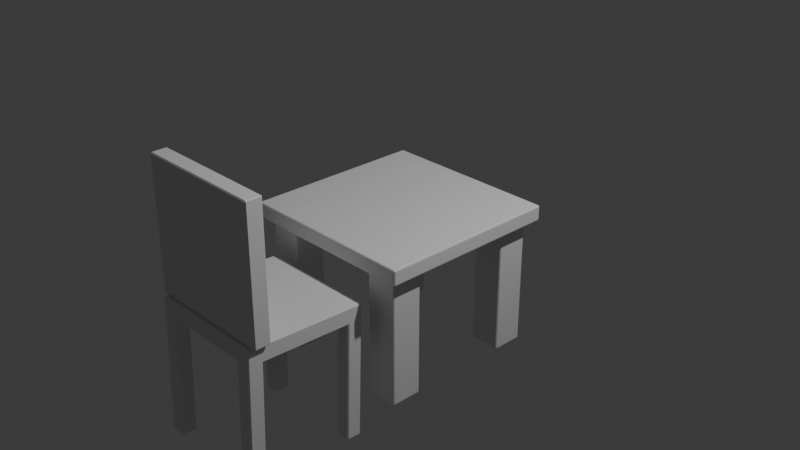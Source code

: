 # Source: tableandchair.blend  (saved by Blender 4.5.91; exported with 4.5.12 LTS)
import bpy
from mathutils import Matrix  # noqa: F401  (used for matrix-valued properties, if any)

bpy.ops.wm.read_factory_settings(use_empty=True)
scene = bpy.context.scene
scene.name = 'Scene'

# ---- collections
col_collection = bpy.data.collections.new('Collection'); scene.collection.children.link(col_collection)

# ---- world
world_world = bpy.data.worlds.new('World'); scene.world = world_world
world_world.use_nodes = True; world_world.node_tree.nodes.clear()
_N = world_world.node_tree.nodes; _L = world_world.node_tree.links
n0 = _N.new('ShaderNodeOutputWorld'); n0.name = 'World Output'; n0.location = (200, 100)
n1 = _N.new('ShaderNodeBackground'); n1.name = 'Background'; n1.location = (-200, 100)
n1.inputs[0].default_value = (0.05088, 0.05088, 0.05088, 1.0)
_L.new(n1.outputs[0], n0.inputs[0])
n0.is_active_output = True
world_world.color = (0.05088, 0.05088, 0.05088)
world_world.sun_shadow_jitter_overblur = 0.0

# ---- cameras
cam_camera = bpy.data.cameras.new('Camera')
cam_camera.clip_end = 100.0
cam_camera.ortho_scale = 7.314

# ---- lights
light_light = bpy.data.lights.new('Light', 'POINT')
light_light.energy = 1000.0
light_light.shadow_soft_size = 0.1

# ---- meshes
me_plane = bpy.data.meshes.new('Plane')
me_plane.from_pydata([(0.0, 0.0, 0.1711), (0.0, 1.0, 0.1711), (1.0, 1.0, 0.0), (1.0, 1.0, 0.1711), (1.0, 0.0, 0.1711), (1.0, 0.0, 0.0), (0.0, 1.0, 0.0), (0.0, 0.0, 0.0), (0.541, 0.5614, -1.404), (0.541, 0.5614, 0.1729), (0.541, 0.9072, -1.404), (0.541, 0.9072, 0.1729), (0.8868, 0.5614, -1.404), (0.8868, 0.5614, 0.1729), (0.8868, 0.9072, -1.404), (0.8868, 0.9072, 0.1729)], [], [(7, 6, 2, 5), (5, 2, 3, 4), (6, 7, 0, 1), (0, 4, 3, 1), (7, 5, 4, 0), (2, 6, 1, 3), (8, 9, 11, 10), (10, 11, 15, 14), (14, 15, 13, 12), (12, 13, 9, 8), (10, 14, 12, 8), (15, 11, 9, 13)])
_uv = me_plane.uv_layers.new(name='UVMap')
_uv.uv.foreach_set('vector', [0.5, 0.5, 0.5, 1.0, 1.0, 1.0, 1.0, 0.5, 1.0, 0.5, 1.0, 1.0, 1.0, 1.0, 1.0, 0.5, 0.5, 1.0, 0.5, 0.5, 0.5, 0.5, 0.5, 1.0, 0.5, 0.5, 1.0, 0.5, 1.0, 1.0, 0.5, 1.0, 0.5, 0.5, 1.0, 0.5, 1.0, 0.5, 0.5, 0.5, 1.0, 1.0, 0.5, 1.0, 0.5, 1.0, 1.0, 1.0, 0.375, 0.0, 0.625, 0.0, 0.625, 0.25, 0.375, 0.25, 0.375, 0.25, 0.625, 0.25, 0.625, 0.5, 0.375, 0.5, 0.375, 0.5, 0.625, 0.5, 0.625, 0.75, 0.375, 0.75, 0.375, 0.75, 0.625, 0.75, 0.625, 1.0, 0.375, 1.0, 0.125, 0.5, 0.375, 0.5, 0.375, 0.75, 0.125, 0.75, 0.625, 0.5, 0.875, 0.5, 0.875, 0.75, 0.625, 0.75])
me_plane.update()
me_plane_001 = bpy.data.meshes.new('Plane.001')
me_plane_001.from_pydata([(-1.09, -1.073, 0.0), (1.09, -1.073, 0.0), (-1.09, 1.073, 0.0), (1.09, 1.073, 0.0), (-1.09, 1.073, -0.2725), (-1.09, -1.073, -0.2725), (1.09, -1.073, -0.2725), (1.09, 1.073, -0.2725), (-1.158, 1.008, -1.939), (-1.433, 1.008, -1.929), (-1.091, 1.008, 0.06037), (-1.367, 1.008, 0.0695), (-1.158, -0.9924, -1.939), (-1.433, -0.9924, -1.929), (-1.091, -0.9924, 0.06037), (-1.367, -0.9924, 0.0695), (-1.125, 1.008, -0.9391), (-1.295, 1.008, -1.934), (-1.4, 1.008, -0.93), (-1.229, 1.008, 0.06493), (-1.091, 0.00764, 0.06037), (-1.367, 0.00764, 0.0695), (-1.229, -0.9924, 0.06493), (-1.125, -0.9924, -0.9391), (-1.4, -0.9924, -0.93), (-1.295, -0.9924, -1.934), (-1.158, 0.00764, -1.939), (-1.433, 0.00764, -1.929), (-1.4, 0.00764, -0.93), (-1.125, 0.00764, -0.9391), (-1.295, 0.00764, -1.934), (-1.262, -0.9924, -0.9345), (-1.229, 0.00764, 0.06493), (-1.262, 1.008, -0.9345), (-1.141, 1.008, -1.439), (-1.364, 1.008, -1.932), (-1.383, 1.008, -0.4302), (-1.16, 1.008, 0.06265), (-1.091, 0.5076, 0.06037), (-1.367, -0.4924, 0.0695), (-1.16, -0.9924, 0.06265), (-1.108, -0.9924, -0.4394), (-1.417, -0.9924, -1.43), (-1.227, -0.9924, -1.936), (-1.158, -0.4924, -1.939), (-1.433, 0.5076, -1.929), (-1.108, 1.008, -0.4394), (-1.227, 1.008, -1.936), (-1.417, 1.008, -1.43), (-1.298, 1.008, 0.06722), (-1.091, -0.4924, 0.06037), (-1.367, 0.5076, 0.0695), (-1.298, -0.9924, 0.06722), (-1.141, -0.9924, -1.439), (-1.383, -0.9924, -0.4302), (-1.364, -0.9924, -1.932), (-1.158, 0.5076, -1.939), (-1.433, -0.4924, -1.929), (-1.417, 0.00764, -1.43), (-1.383, 0.00764, -0.4302), (-1.4, -0.4924, -0.93), (-1.4, 0.5076, -0.93), (-1.141, 0.00764, -1.439), (-1.108, 0.00764, -0.4394), (-1.125, 0.5076, -0.9391), (-1.125, -0.4924, -0.9391), (-1.295, 0.5076, -1.934), (-1.295, -0.4924, -1.934), (-1.227, 0.00764, -1.936), (-1.364, 0.00764, -1.932), (-1.279, -0.9924, -1.434), (-1.246, -0.9924, -0.4348), (-1.193, -0.9924, -0.9368), (-1.331, -0.9924, -0.9322), (-1.229, -0.4924, 0.06493), (-1.229, 0.5076, 0.06493), (-1.16, 0.00764, 0.06265), (-1.298, 0.00764, 0.06722), (-1.246, 1.008, -0.4348), (-1.279, 1.008, -1.434), (-1.193, 1.008, -0.9368), (-1.331, 1.008, -0.9322), (-1.348, 1.008, -1.432), (-1.21, 1.008, -1.437), (-1.177, 1.008, -0.4371), (-1.298, 0.5076, 0.06722), (-1.16, 0.5076, 0.06265), (-1.16, -0.4924, 0.06265), (-1.315, -0.9924, -0.4325), (-1.177, -0.9924, -0.4371), (-1.21, -0.9924, -1.437), (-1.364, -0.4924, -1.932), (-1.227, -0.4924, -1.936), (-1.227, 0.5076, -1.936), (-1.108, -0.4924, -0.4394), (-1.108, 0.5076, -0.4394), (-1.141, 0.5076, -1.439), (-1.383, 0.5076, -0.4302), (-1.383, -0.4924, -0.4302), (-1.417, -0.4924, -1.43), (-1.417, 0.5076, -1.43), (-1.141, -0.4924, -1.439), (-1.364, 0.5076, -1.932), (-1.348, -0.9924, -1.432), (-1.298, -0.4924, 0.06722), (-1.315, 1.008, -0.4325), (-1.149, 1.008, -1.689), (-1.399, 1.008, -1.931), (-1.375, 1.008, -0.1804), (-1.126, 1.008, 0.06151), (-1.091, 0.7576, 0.06037), (-1.367, -0.7424, 0.0695), (-1.126, -0.9924, 0.06151), (-1.1, -0.9924, -0.1895), (-1.425, -0.9924, -1.68), (-1.192, -0.9924, -1.937), (-1.158, -0.7424, -1.939), (-1.433, 0.7576, -1.929), (-1.116, 1.008, -0.6892), (-1.261, 1.008, -1.935), (-1.408, 1.008, -1.18), (-1.264, 1.008, 0.06607), (-1.091, -0.2424, 0.06037), (-1.367, 0.2576, 0.0695), (-1.264, -0.9924, 0.06607), (-1.133, -0.9924, -1.189), (-1.392, -0.9924, -0.6801), (-1.33, -0.9924, -1.933), (-1.158, 0.2576, -1.939), (-1.433, -0.2424, -1.929), (-1.425, 0.00764, -1.68), (-1.392, 0.00764, -0.6801), (-1.4, -0.7424, -0.93), (-1.4, 0.2576, -0.93), (-1.149, 0.00764, -1.689), (-1.116, 0.00764, -0.6892), (-1.125, 0.7576, -0.9391), (-1.125, -0.2424, -0.9391), (-1.295, 0.7576, -1.934), (-1.295, -0.2424, -1.934), (-1.192, 0.00764, -1.937), (-1.33, 0.00764, -1.933), (-1.287, -0.9924, -1.684), (-1.254, -0.9924, -0.6847), (-1.159, -0.9924, -0.9379), (-1.297, -0.9924, -0.9334), (-1.229, -0.7424, 0.06493), (-1.229, 0.2576, 0.06493), (-1.126, 0.00764, 0.06151), (-1.264, 0.00764, 0.06607), (-1.237, 1.008, -0.1849), (-1.271, 1.008, -1.184), (-1.159, 1.008, -0.9379), (-1.297, 1.008, -0.9334), (-1.133, 1.008, -1.189), (-1.33, 1.008, -1.933), (-1.392, 1.008, -0.6801), (-1.195, 1.008, 0.06379), (-1.091, 0.2576, 0.06037), (-1.367, -0.2424, 0.0695), (-1.195, -0.9924, 0.06379), (-1.116, -0.9924, -0.6892), (-1.408, -0.9924, -1.18), (-1.261, -0.9924, -1.935), (-1.158, -0.2424, -1.939), (-1.433, 0.2576, -1.929), (-1.1, 1.008, -0.1895), (-1.192, 1.008, -1.937), (-1.425, 1.008, -1.68), (-1.332, 1.008, 0.06836), (-1.091, -0.7424, 0.06037), (-1.367, 0.7576, 0.0695), (-1.332, -0.9924, 0.06836), (-1.149, -0.9924, -1.689), (-1.375, -0.9924, -0.1804), (-1.399, -0.9924, -1.931), (-1.158, 0.7576, -1.939), (-1.433, -0.7424, -1.929), (-1.408, 0.00764, -1.18), (-1.375, 0.00764, -0.1804), (-1.4, -0.2424, -0.93), (-1.4, 0.7576, -0.93), (-1.133, 0.00764, -1.189), (-1.1, 0.00764, -0.1895), (-1.125, 0.2576, -0.9391), (-1.125, -0.7424, -0.9391), (-1.295, 0.2576, -1.934), (-1.295, -0.7424, -1.934), (-1.261, 0.00764, -1.935), (-1.399, 0.00764, -1.931), (-1.271, -0.9924, -1.184), (-1.237, -0.9924, -0.1849), (-1.228, -0.9924, -0.9357), (-1.366, -0.9924, -0.9311), (-1.229, -0.2424, 0.06493), (-1.229, 0.7576, 0.06493), (-1.195, 0.00764, 0.06379), (-1.332, 0.00764, 0.06836), (-1.254, 1.008, -0.6847), (-1.287, 1.008, -1.684), (-1.228, 1.008, -0.9357), (-1.366, 1.008, -0.9311), (-1.339, 1.008, -1.182), (-1.356, 1.008, -1.682), (-1.313, 1.008, -1.433), (-1.382, 1.008, -1.431), (-1.202, 1.008, -1.187), (-1.218, 1.008, -1.686), (-1.176, 1.008, -1.438), (-1.244, 1.008, -1.435), (-1.169, 1.008, -0.1872), (-1.185, 1.008, -0.6869), (-1.142, 1.008, -0.4382), (-1.211, 1.008, -0.4359), (-1.298, 0.2576, 0.06722), (-1.298, 0.7576, 0.06722), (-1.264, 0.5076, 0.06607), (-1.332, 0.5076, 0.06836), (-1.16, 0.2576, 0.06265), (-1.16, 0.7576, 0.06265), (-1.126, 0.5076, 0.06151), (-1.195, 0.5076, 0.06379), (-1.16, -0.7424, 0.06265), (-1.16, -0.2424, 0.06265), (-1.126, -0.4924, 0.06151), (-1.195, -0.4924, 0.06379), (-1.323, -0.9924, -0.6824), (-1.306, -0.9924, -0.1826), (-1.28, -0.9924, -0.4337), (-1.349, -0.9924, -0.4314), (-1.185, -0.9924, -0.6869), (-1.169, -0.9924, -0.1872), (-1.142, -0.9924, -0.4382), (-1.211, -0.9924, -0.4359), (-1.218, -0.9924, -1.686), (-1.202, -0.9924, -1.187), (-1.176, -0.9924, -1.438), (-1.244, -0.9924, -1.435), (-1.364, -0.2424, -1.932), (-1.364, -0.7424, -1.932), (-1.33, -0.4924, -1.933), (-1.399, -0.4924, -1.931), (-1.227, -0.2424, -1.936), (-1.227, -0.7424, -1.936), (-1.192, -0.4924, -1.937), (-1.261, -0.4924, -1.935), (-1.227, 0.7576, -1.936), (-1.227, 0.2576, -1.936), (-1.192, 0.5076, -1.937), (-1.261, 0.5076, -1.935), (-1.116, -0.4924, -0.6892), (-1.1, -0.4924, -0.1895), (-1.108, -0.2424, -0.4394), (-1.108, -0.7424, -0.4394), (-1.116, 0.5076, -0.6892), (-1.1, 0.5076, -0.1895), (-1.108, 0.7576, -0.4394), (-1.108, 0.2576, -0.4394), (-1.149, 0.5076, -1.689), (-1.133, 0.5076, -1.189), (-1.141, 0.7576, -1.439), (-1.141, 0.2576, -1.439), (-1.392, 0.5076, -0.6801), (-1.375, 0.5076, -0.1804), (-1.383, 0.2576, -0.4302), (-1.383, 0.7576, -0.4302), (-1.392, -0.4924, -0.6801), (-1.375, -0.4924, -0.1804), (-1.383, -0.7424, -0.4302), (-1.383, -0.2424, -0.4302), (-1.425, -0.4924, -1.68), (-1.408, -0.4924, -1.18), (-1.417, -0.7424, -1.43), (-1.417, -0.2424, -1.43), (-1.425, 0.5076, -1.68), (-1.408, 0.5076, -1.18), (-1.417, 0.2576, -1.43), (-1.417, 0.7576, -1.43), (-1.149, -0.4924, -1.689), (-1.133, -0.4924, -1.189), (-1.141, -0.2424, -1.439), (-1.141, -0.7424, -1.439), (-1.364, 0.7576, -1.932), (-1.364, 0.2576, -1.932), (-1.33, 0.5076, -1.933), (-1.399, 0.5076, -1.931), (-1.356, -0.9924, -1.682), (-1.339, -0.9924, -1.182), (-1.313, -0.9924, -1.433), (-1.382, -0.9924, -1.431), (-1.298, -0.7424, 0.06722), (-1.298, -0.2424, 0.06722), (-1.264, -0.4924, 0.06607), (-1.332, -0.4924, 0.06836), (-1.306, 1.008, -0.1826), (-1.323, 1.008, -0.6824), (-1.28, 1.008, -0.4337), (-1.349, 1.008, -0.4314), (-1.357, 1.008, -0.6812), (-1.288, 1.008, -0.6835), (-1.272, 1.008, -0.1838), (-1.332, -0.2424, 0.06836), (-1.264, -0.2424, 0.06607), (-1.264, -0.7424, 0.06607), (-1.374, -0.9924, -1.181), (-1.305, -0.9924, -1.183), (-1.322, -0.9924, -1.683), (-1.399, 0.2576, -1.931), (-1.33, 0.2576, -1.933), (-1.33, 0.7576, -1.933), (-1.133, -0.7424, -1.189), (-1.133, -0.2424, -1.189), (-1.149, -0.2424, -1.689), (-1.408, 0.7576, -1.18), (-1.408, 0.2576, -1.18), (-1.425, 0.2576, -1.68), (-1.408, -0.2424, -1.18), (-1.408, -0.7424, -1.18), (-1.425, -0.7424, -1.68), (-1.375, -0.2424, -0.1804), (-1.375, -0.7424, -0.1804), (-1.392, -0.7424, -0.6801), (-1.375, 0.7576, -0.1804), (-1.375, 0.2576, -0.1804), (-1.392, 0.2576, -0.6801), (-1.133, 0.2576, -1.189), (-1.133, 0.7576, -1.189), (-1.149, 0.7576, -1.689), (-1.1, 0.2576, -0.1895), (-1.1, 0.7576, -0.1895), (-1.116, 0.7576, -0.6892), (-1.1, -0.7424, -0.1895), (-1.1, -0.2424, -0.1895), (-1.116, -0.2424, -0.6892), (-1.261, 0.2576, -1.935), (-1.192, 0.2576, -1.937), (-1.192, 0.7576, -1.937), (-1.261, -0.7424, -1.935), (-1.192, -0.7424, -1.937), (-1.192, -0.2424, -1.937), (-1.399, -0.7424, -1.931), (-1.33, -0.7424, -1.933), (-1.33, -0.2424, -1.933), (-1.236, -0.9924, -1.186), (-1.167, -0.9924, -1.188), (-1.184, -0.9924, -1.688), (-1.203, -0.9924, -0.1861), (-1.134, -0.9924, -0.1884), (-1.151, -0.9924, -0.6881), (-1.341, -0.9924, -0.1815), (-1.272, -0.9924, -0.1838), (-1.288, -0.9924, -0.6835), (-1.195, -0.2424, 0.06379), (-1.126, -0.2424, 0.06151), (-1.126, -0.7424, 0.06151), (-1.195, 0.7576, 0.06379), (-1.126, 0.7576, 0.06151), (-1.126, 0.2576, 0.06151), (-1.332, 0.7576, 0.06836), (-1.264, 0.7576, 0.06607), (-1.264, 0.2576, 0.06607), (-1.22, 1.008, -0.6858), (-1.151, 1.008, -0.6881), (-1.134, 1.008, -0.1884), (-1.253, 1.008, -1.685), (-1.184, 1.008, -1.688), (-1.167, 1.008, -1.188), (-1.39, 1.008, -1.681), (-1.322, 1.008, -1.683), (-1.305, 1.008, -1.183), (-1.374, 1.008, -1.181), (-1.236, 1.008, -1.186), (-1.203, 1.008, -0.1861), (-1.332, 0.2576, 0.06836), (-1.195, 0.2576, 0.06379), (-1.195, -0.7424, 0.06379), (-1.357, -0.9924, -0.6812), (-1.22, -0.9924, -0.6858), (-1.253, -0.9924, -1.685), (-1.399, -0.2424, -1.931), (-1.261, -0.2424, -1.935), (-1.261, 0.7576, -1.935), (-1.116, -0.7424, -0.6892), (-1.116, 0.2576, -0.6892), (-1.149, 0.2576, -1.689), (-1.392, 0.7576, -0.6801), (-1.392, -0.2424, -0.6801), (-1.425, -0.2424, -1.68), (-1.425, 0.7576, -1.68), (-1.149, -0.7424, -1.689), (-1.399, 0.7576, -1.931), (-1.39, -0.9924, -1.681), (-1.332, -0.7424, 0.06836), (-1.341, 1.008, -0.1815), (-3.384, 1.008, -0.1138), (-3.376, 1.008, 0.1361), (-3.442, 0.7576, -1.863), (-3.442, 1.008, -1.863), (-3.434, 1.008, -1.613), (-3.376, 0.7576, 0.1361), (-3.384, 0.7576, -0.1138), (-3.434, 0.7576, -1.613), (-3.351, -0.7424, 0.1353), (-3.351, -0.9924, 0.1353), (-3.409, -0.9924, -1.614), (-3.417, -0.9924, -1.864), (-3.359, -0.9924, -0.1146), (-3.417, -0.7424, -1.864), (-3.409, -0.7424, -1.614), (-3.359, -0.7424, -0.1146)], [], [(0, 2, 3, 1), (5, 6, 7, 4), (2, 0, 5, 4), (3, 2, 4, 7), (0, 1, 6, 5), (1, 3, 7, 6), (393, 108, 11, 169), (392, 111, 15, 172), (391, 114, 13, 175), (390, 117, 9, 107), (389, 173, 12, 116), (9, 117, 396, 397), (387, 130, 27, 129), (386, 131, 28, 180), (385, 156, 18, 181), (384, 134, 26, 128), (383, 135, 29, 184), (382, 161, 23, 185), (381, 138, 17, 119), (380, 139, 30, 188), (379, 129, 27, 189), (378, 142, 25, 163), (377, 143, 31, 192), (376, 126, 24, 193), (375, 146, 22, 160), (374, 147, 32, 196), (373, 123, 21, 197), (372, 150, 19, 157), (371, 151, 33, 200), (370, 120, 18, 201), (369, 202, 81, 153), (368, 203, 82, 204), (367, 168, 48, 205), (366, 206, 80, 152), (365, 207, 83, 208), (364, 199, 79, 209), (363, 210, 37, 109), (362, 211, 84, 212), (361, 198, 78, 213), (360, 214, 77, 149), (359, 215, 85, 216), (358, 171, 51, 217), (357, 218, 76, 148), (356, 219, 86, 220), (355, 195, 75, 221), (354, 222, 40, 112), (353, 223, 87, 224), (352, 194, 74, 225), (351, 226, 73, 145), (350, 227, 88, 228), (349, 174, 54, 229), (348, 230, 72, 144), (347, 231, 89, 232), (346, 191, 71, 233), (345, 234, 43, 115), (344, 235, 90, 236), (343, 190, 70, 237), (342, 238, 69, 141), (341, 239, 91, 240), (340, 177, 57, 241), (339, 242, 68, 140), (338, 243, 92, 244), (337, 187, 67, 245), (336, 246, 47, 167), (335, 247, 93, 248), (334, 186, 66, 249), (333, 250, 65, 137), (332, 251, 94, 252), (331, 113, 41, 253), (330, 254, 64, 136), (329, 255, 95, 256), (328, 183, 63, 257), (327, 258, 56, 176), (326, 259, 96, 260), (325, 182, 62, 261), (324, 262, 61, 133), (323, 263, 97, 264), (322, 108, 36, 265), (321, 266, 60, 132), (320, 267, 98, 268), (319, 179, 59, 269), (318, 270, 57, 177), (317, 271, 99, 272), (316, 178, 58, 273), (315, 274, 45, 165), (314, 275, 100, 276), (313, 120, 48, 277), (312, 278, 44, 164), (311, 279, 101, 280), (310, 125, 53, 281), (309, 282, 35, 155), (308, 283, 102, 284), (307, 165, 45, 285), (306, 286, 55, 127), (305, 287, 103, 288), (304, 162, 42, 289), (303, 290, 52, 124), (302, 291, 104, 292), (301, 159, 39, 293), (300, 294, 49, 121), (299, 295, 105, 296), (298, 156, 36, 297), (295, 298, 297, 105), (81, 201, 298, 295), (201, 18, 156, 298), (198, 299, 296, 78), (33, 153, 299, 198), (153, 81, 295, 299), (150, 300, 121, 19), (78, 296, 300, 150), (296, 105, 294, 300), (291, 301, 293, 104), (77, 197, 301, 291), (197, 21, 159, 301), (194, 302, 292, 74), (32, 149, 302, 194), (149, 77, 291, 302), (146, 303, 124, 22), (74, 292, 303, 146), (292, 104, 290, 303), (287, 304, 289, 103), (73, 193, 304, 287), (193, 24, 162, 304), (190, 305, 288, 70), (31, 145, 305, 190), (145, 73, 287, 305), (142, 306, 127, 25), (70, 288, 306, 142), (288, 103, 286, 306), (283, 307, 285, 102), (69, 189, 307, 283), (189, 27, 165, 307), (186, 308, 284, 66), (30, 141, 308, 186), (141, 69, 283, 308), (138, 309, 155, 17), (66, 284, 309, 138), (284, 102, 282, 309), (279, 310, 281, 101), (65, 185, 310, 279), (185, 23, 125, 310), (182, 311, 280, 62), (29, 137, 311, 182), (137, 65, 279, 311), (134, 312, 164, 26), (62, 280, 312, 134), (280, 101, 278, 312), (275, 313, 277, 100), (61, 181, 313, 275), (181, 18, 120, 313), (178, 314, 276, 58), (28, 133, 314, 178), (133, 61, 275, 314), (130, 315, 165, 27), (58, 276, 315, 130), (276, 100, 274, 315), (271, 316, 273, 99), (60, 180, 316, 271), (180, 28, 178, 316), (162, 317, 272, 42), (24, 132, 317, 162), (132, 60, 271, 317), (318, 177, 407, 408), (42, 272, 318, 114), (272, 99, 270, 318), (267, 319, 269, 98), (39, 159, 319, 267), (159, 21, 179, 319), (174, 320, 268, 54), (114, 318, 408, 404), (111, 39, 267, 320), (126, 321, 132, 24), (54, 268, 321, 126), (268, 98, 266, 321), (263, 322, 265, 97), (51, 171, 322, 263), (11, 108, 394, 395), (179, 323, 264, 59), (21, 123, 323, 179), (123, 51, 263, 323), (131, 324, 133, 28), (59, 264, 324, 131), (264, 97, 262, 324), (259, 325, 261, 96), (64, 184, 325, 259), (184, 29, 182, 325), (154, 326, 260, 34), (16, 136, 326, 154), (136, 64, 259, 326), (106, 327, 176, 8), (34, 260, 327, 106), (260, 96, 258, 327), (255, 328, 257, 95), (38, 158, 328, 255), (158, 20, 183, 328), (166, 329, 256, 46), (10, 110, 329, 166), (110, 38, 255, 329), (118, 330, 136, 16), (46, 256, 330, 118), (256, 95, 254, 330), (251, 331, 253, 94), (50, 170, 331, 251), (170, 14, 113, 331), (183, 332, 252, 63), (20, 122, 332, 183), (122, 50, 251, 332), (135, 333, 137, 29), (63, 252, 333, 135), (252, 94, 250, 333), (247, 334, 249, 93), (68, 188, 334, 247), (188, 30, 186, 334), (128, 335, 248, 56), (26, 140, 335, 128), (140, 68, 247, 335), (176, 336, 167, 8), (56, 248, 336, 176), (248, 93, 246, 336), (243, 337, 245, 92), (43, 163, 337, 243), (163, 25, 187, 337), (116, 338, 244, 44), (12, 115, 338, 116), (115, 43, 243, 338), (164, 339, 140, 26), (44, 244, 339, 164), (244, 92, 242, 339), (239, 340, 241, 91), (55, 175, 340, 239), (175, 13, 177, 340), (187, 341, 240, 67), (25, 127, 341, 187), (127, 55, 239, 341), (139, 342, 141, 30), (67, 240, 342, 139), (240, 91, 238, 342), (235, 343, 237, 90), (72, 192, 343, 235), (192, 31, 190, 343), (125, 344, 236, 53), (23, 144, 344, 125), (144, 72, 235, 344), (173, 345, 115, 12), (53, 236, 345, 173), (236, 90, 234, 345), (231, 346, 233, 89), (40, 160, 346, 231), (160, 22, 191, 346), (113, 347, 232, 41), (14, 112, 347, 113), (112, 40, 231, 347), (161, 348, 144, 23), (41, 232, 348, 161), (232, 89, 230, 348), (227, 349, 229, 88), (52, 172, 349, 227), (172, 15, 174, 349), (191, 350, 228, 71), (22, 124, 350, 191), (124, 52, 227, 350), (143, 351, 145, 31), (71, 228, 351, 143), (228, 88, 226, 351), (223, 352, 225, 87), (76, 196, 352, 223), (196, 32, 194, 352), (122, 353, 224, 50), (20, 148, 353, 122), (148, 76, 223, 353), (170, 354, 112, 14), (50, 224, 354, 170), (224, 87, 222, 354), (219, 355, 221, 86), (37, 157, 355, 219), (157, 19, 195, 355), (110, 356, 220, 38), (10, 109, 356, 110), (109, 37, 219, 356), (158, 357, 148, 20), (38, 220, 357, 158), (220, 86, 218, 357), (215, 358, 217, 85), (49, 169, 358, 215), (169, 11, 171, 358), (195, 359, 216, 75), (19, 121, 359, 195), (121, 49, 215, 359), (147, 360, 149, 32), (75, 216, 360, 147), (216, 85, 214, 360), (211, 361, 213, 84), (80, 200, 361, 211), (200, 33, 198, 361), (118, 362, 212, 46), (16, 152, 362, 118), (152, 80, 211, 362), (166, 363, 109, 10), (46, 212, 363, 166), (212, 84, 210, 363), (207, 364, 209, 83), (47, 119, 364, 207), (119, 17, 199, 364), (106, 365, 208, 34), (8, 167, 365, 106), (167, 47, 207, 365), (154, 366, 152, 16), (34, 208, 366, 154), (208, 83, 206, 366), (203, 367, 205, 82), (35, 107, 367, 203), (107, 9, 168, 367), (199, 368, 204, 79), (17, 155, 368, 199), (155, 35, 203, 368), (151, 369, 153, 33), (79, 204, 369, 151), (204, 82, 202, 369), (202, 370, 201, 81), (82, 205, 370, 202), (205, 48, 120, 370), (206, 371, 200, 80), (83, 209, 371, 206), (209, 79, 151, 371), (210, 372, 157, 37), (84, 213, 372, 210), (213, 78, 150, 372), (214, 373, 197, 77), (85, 217, 373, 214), (217, 51, 123, 373), (218, 374, 196, 76), (86, 221, 374, 218), (221, 75, 147, 374), (222, 375, 160, 40), (87, 225, 375, 222), (225, 74, 146, 375), (226, 376, 193, 73), (88, 229, 376, 226), (229, 54, 126, 376), (230, 377, 192, 72), (89, 233, 377, 230), (233, 71, 143, 377), (234, 378, 163, 43), (90, 237, 378, 234), (237, 70, 142, 378), (238, 379, 189, 69), (91, 241, 379, 238), (241, 57, 129, 379), (242, 380, 188, 68), (92, 245, 380, 242), (245, 67, 139, 380), (246, 381, 119, 47), (93, 249, 381, 246), (249, 66, 138, 381), (250, 382, 185, 65), (94, 253, 382, 250), (253, 41, 161, 382), (254, 383, 184, 64), (95, 257, 383, 254), (257, 63, 135, 383), (258, 384, 128, 56), (96, 261, 384, 258), (261, 62, 134, 384), (262, 385, 181, 61), (97, 265, 385, 262), (265, 36, 156, 385), (266, 386, 180, 60), (98, 269, 386, 266), (269, 59, 131, 386), (270, 387, 129, 57), (99, 273, 387, 270), (273, 58, 130, 387), (274, 388, 117, 45), (100, 277, 388, 274), (277, 48, 168, 388), (278, 389, 116, 44), (101, 281, 389, 278), (281, 53, 173, 389), (282, 390, 107, 35), (102, 285, 390, 282), (285, 45, 117, 390), (286, 391, 175, 55), (103, 289, 391, 286), (289, 42, 114, 391), (290, 392, 172, 52), (104, 293, 392, 290), (293, 39, 111, 392), (294, 393, 169, 49), (105, 297, 393, 294), (297, 36, 108, 393), (401, 398, 397, 396), (399, 395, 394, 400), (117, 388, 401, 396), (168, 9, 397, 398), (388, 168, 398, 401), (108, 322, 400, 394), (322, 171, 399, 400), (171, 11, 395, 399), (404, 408, 407, 405), (403, 402, 409, 406), (111, 320, 409, 402), (174, 15, 403, 406), (15, 111, 402, 403), (320, 174, 406, 409), (177, 13, 405, 407), (13, 114, 404, 405)])
_uv = me_plane_001.uv_layers.new(name='UVMap')
_uv.uv.foreach_set('vector', [0.0, 0.0, 0.0, 1.0, 1.0, 1.0, 1.0, 0.0, 0.0, 0.0, 1.0, 0.0, 1.0, 1.0, 0.0, 1.0, 0.0, 1.0, 0.0, 0.0, 0.0, 0.0, 0.0, 1.0, 1.0, 1.0, 0.0, 1.0, 0.0, 1.0, 1.0, 1.0, 0.0, 0.0, 1.0, 0.0, 1.0, 0.0, 0.0, 0.0, 1.0, 0.0, 1.0, 1.0, 1.0, 1.0, 1.0, 0.0, 0.5938, 0.2188, 0.625, 0.2188, 0.625, 0.25, 0.5938, 0.25, 0.5938, 0.4688, 0.625, 0.4688, 0.625, 0.5, 0.5938, 0.5, 0.5938, 0.7188, 0.625, 0.7188, 0.625, 0.75, 0.5938, 0.75, 0.5938, 0.9688, 0.625, 0.9688, 0.625, 1.0, 0.5938, 1.0, 0.3438, 0.7188, 0.375, 0.7188, 0.375, 0.75, 0.3438, 0.75, 0.625, 1.0, 0.625, 0.9688, 0.625, 0.9688, 0.625, 1.0, 0.7188, 0.7188, 0.75, 0.7188, 0.75, 0.75, 0.7188, 0.75, 0.7188, 0.5938, 0.75, 0.5938, 0.75, 0.625, 0.7188, 0.625, 0.8438, 0.5938, 0.875, 0.5938, 0.875, 0.625, 0.8438, 0.625, 0.2188, 0.7188, 0.25, 0.7188, 0.25, 0.75, 0.2188, 0.75, 0.2188, 0.5938, 0.25, 0.5938, 0.25, 0.625, 0.2188, 0.625, 0.3438, 0.5938, 0.375, 0.5938, 0.375, 0.625, 0.3438, 0.625, 0.4688, 0.9688, 0.5, 0.9688, 0.5, 1.0, 0.4688, 1.0, 0.4688, 0.8438, 0.5, 0.8438, 0.5, 0.875, 0.4688, 0.875, 0.5938, 0.8438, 0.625, 0.8438, 0.625, 0.875, 0.5938, 0.875, 0.4688, 0.7188, 0.5, 0.7188, 0.5, 0.75, 0.4688, 0.75, 0.4688, 0.5938, 0.5, 0.5938, 0.5, 0.625, 0.4688, 0.625, 0.5938, 0.5938, 0.625, 0.5938, 0.625, 0.625, 0.5938, 0.625, 0.4688, 0.4688, 0.5, 0.4688, 0.5, 0.5, 0.4688, 0.5, 0.4688, 0.3438, 0.5, 0.3438, 0.5, 0.375, 0.4688, 0.375, 0.5938, 0.3438, 0.625, 0.3438, 0.625, 0.375, 0.5938, 0.375, 0.4688, 0.2188, 0.5, 0.2188, 0.5, 0.25, 0.4688, 0.25, 0.4688, 0.09375, 0.5, 0.09375, 0.5, 0.125, 0.4688, 0.125, 0.5938, 0.09375, 0.625, 0.09375, 0.625, 0.125, 0.5938, 0.125, 0.5312, 0.09375, 0.5625, 0.09375, 0.5625, 0.125, 0.5312, 0.125, 0.5312, 0.03125, 0.5625, 0.03125, 0.5625, 0.0625, 0.5312, 0.0625, 0.5938, 0.03125, 0.625, 0.03125, 0.625, 0.0625, 0.5938, 0.0625, 0.4062, 0.09375, 0.4375, 0.09375, 0.4375, 0.125, 0.4062, 0.125, 0.4062, 0.03125, 0.4375, 0.03125, 0.4375, 0.0625, 0.4062, 0.0625, 0.4688, 0.03125, 0.5, 0.03125, 0.5, 0.0625, 0.4688, 0.0625, 0.4062, 0.2188, 0.4375, 0.2188, 0.4375, 0.25, 0.4062, 0.25, 0.4062, 0.1562, 0.4375, 0.1562, 0.4375, 0.1875, 0.4062, 0.1875, 0.4688, 0.1562, 0.5, 0.1562, 0.5, 0.1875, 0.4688, 0.1875, 0.5312, 0.3438, 0.5625, 0.3438, 0.5625, 0.375, 0.5312, 0.375, 0.5312, 0.2812, 0.5625, 0.2812, 0.5625, 0.3125, 0.5312, 0.3125, 0.5938, 0.2812, 0.625, 0.2812, 0.625, 0.3125, 0.5938, 0.3125, 0.4062, 0.3438, 0.4375, 0.3438, 0.4375, 0.375, 0.4062, 0.375, 0.4062, 0.2812, 0.4375, 0.2812, 0.4375, 0.3125, 0.4062, 0.3125, 0.4688, 0.2812, 0.5, 0.2812, 0.5, 0.3125, 0.4688, 0.3125, 0.4062, 0.4688, 0.4375, 0.4688, 0.4375, 0.5, 0.4062, 0.5, 0.4062, 0.4062, 0.4375, 0.4062, 0.4375, 0.4375, 0.4062, 0.4375, 0.4688, 0.4062, 0.5, 0.4062, 0.5, 0.4375, 0.4688, 0.4375, 0.5312, 0.5938, 0.5625, 0.5938, 0.5625, 0.625, 0.5312, 0.625, 0.5312, 0.5312, 0.5625, 0.5312, 0.5625, 0.5625, 0.5312, 0.5625, 0.5938, 0.5312, 0.625, 0.5312, 0.625, 0.5625, 0.5938, 0.5625, 0.4062, 0.5938, 0.4375, 0.5938, 0.4375, 0.625, 0.4062, 0.625, 0.4062, 0.5312, 0.4375, 0.5312, 0.4375, 0.5625, 0.4062, 0.5625, 0.4688, 0.5312, 0.5, 0.5312, 0.5, 0.5625, 0.4688, 0.5625, 0.4062, 0.7188, 0.4375, 0.7188, 0.4375, 0.75, 0.4062, 0.75, 0.4062, 0.6562, 0.4375, 0.6562, 0.4375, 0.6875, 0.4062, 0.6875, 0.4688, 0.6562, 0.5, 0.6562, 0.5, 0.6875, 0.4688, 0.6875, 0.5312, 0.8438, 0.5625, 0.8438, 0.5625, 0.875, 0.5312, 0.875, 0.5312, 0.7812, 0.5625, 0.7812, 0.5625, 0.8125, 0.5312, 0.8125, 0.5938, 0.7812, 0.625, 0.7812, 0.625, 0.8125, 0.5938, 0.8125, 0.4062, 0.8438, 0.4375, 0.8438, 0.4375, 0.875, 0.4062, 0.875, 0.4062, 0.7812, 0.4375, 0.7812, 0.4375, 0.8125, 0.4062, 0.8125, 0.4688, 0.7812, 0.5, 0.7812, 0.5, 0.8125, 0.4688, 0.8125, 0.4062, 0.9688, 0.4375, 0.9688, 0.4375, 1.0, 0.4062, 1.0, 0.4062, 0.9062, 0.4375, 0.9062, 0.4375, 0.9375, 0.4062, 0.9375, 0.4688, 0.9062, 0.5, 0.9062, 0.5, 0.9375, 0.4688, 0.9375, 0.2812, 0.5938, 0.3125, 0.5938, 0.3125, 0.625, 0.2812, 0.625, 0.2812, 0.5312, 0.3125, 0.5312, 0.3125, 0.5625, 0.2812, 0.5625, 0.3438, 0.5312, 0.375, 0.5312, 0.375, 0.5625, 0.3438, 0.5625, 0.1562, 0.5938, 0.1875, 0.5938, 0.1875, 0.625, 0.1562, 0.625, 0.1562, 0.5312, 0.1875, 0.5312, 0.1875, 0.5625, 0.1562, 0.5625, 0.2188, 0.5312, 0.25, 0.5312, 0.25, 0.5625, 0.2188, 0.5625, 0.1562, 0.7188, 0.1875, 0.7188, 0.1875, 0.75, 0.1562, 0.75, 0.1562, 0.6562, 0.1875, 0.6562, 0.1875, 0.6875, 0.1562, 0.6875, 0.2188, 0.6562, 0.25, 0.6562, 0.25, 0.6875, 0.2188, 0.6875, 0.7812, 0.5938, 0.8125, 0.5938, 0.8125, 0.625, 0.7812, 0.625, 0.7812, 0.5312, 0.8125, 0.5312, 0.8125, 0.5625, 0.7812, 0.5625, 0.8438, 0.5312, 0.875, 0.5312, 0.875, 0.5625, 0.8438, 0.5625, 0.6562, 0.5938, 0.6875, 0.5938, 0.6875, 0.625, 0.6562, 0.625, 0.6562, 0.5312, 0.6875, 0.5312, 0.6875, 0.5625, 0.6562, 0.5625, 0.7188, 0.5312, 0.75, 0.5312, 0.75, 0.5625, 0.7188, 0.5625, 0.6562, 0.7188, 0.6875, 0.7188, 0.6875, 0.75, 0.6562, 0.75, 0.6562, 0.6562, 0.6875, 0.6562, 0.6875, 0.6875, 0.6562, 0.6875, 0.7188, 0.6562, 0.75, 0.6562, 0.75, 0.6875, 0.7188, 0.6875, 0.7812, 0.7188, 0.8125, 0.7188, 0.8125, 0.75, 0.7812, 0.75, 0.7812, 0.6562, 0.8125, 0.6562, 0.8125, 0.6875, 0.7812, 0.6875, 0.8438, 0.6562, 0.875, 0.6562, 0.875, 0.6875, 0.8438, 0.6875, 0.2812, 0.7188, 0.3125, 0.7188, 0.3125, 0.75, 0.2812, 0.75, 0.2812, 0.6562, 0.3125, 0.6562, 0.3125, 0.6875, 0.2812, 0.6875, 0.3438, 0.6562, 0.375, 0.6562, 0.375, 0.6875, 0.3438, 0.6875, 0.5312, 0.9688, 0.5625, 0.9688, 0.5625, 1.0, 0.5312, 1.0, 0.5312, 0.9062, 0.5625, 0.9062, 0.5625, 0.9375, 0.5312, 0.9375, 0.5938, 0.9062, 0.625, 0.9062, 0.625, 0.9375, 0.5938, 0.9375, 0.5312, 0.7188, 0.5625, 0.7188, 0.5625, 0.75, 0.5312, 0.75, 0.5312, 0.6562, 0.5625, 0.6562, 0.5625, 0.6875, 0.5312, 0.6875, 0.5938, 0.6562, 0.625, 0.6562, 0.625, 0.6875, 0.5938, 0.6875, 0.5312, 0.4688, 0.5625, 0.4688, 0.5625, 0.5, 0.5312, 0.5, 0.5312, 0.4062, 0.5625, 0.4062, 0.5625, 0.4375, 0.5312, 0.4375, 0.5938, 0.4062, 0.625, 0.4062, 0.625, 0.4375, 0.5938, 0.4375, 0.5312, 0.2188, 0.5625, 0.2188, 0.5625, 0.25, 0.5312, 0.25, 0.5312, 0.1562, 0.5625, 0.1562, 0.5625, 0.1875, 0.5312, 0.1875, 0.5938, 0.1562, 0.625, 0.1562, 0.625, 0.1875, 0.5938, 0.1875, 0.5625, 0.1562, 0.5938, 0.1562, 0.5938, 0.1875, 0.5625, 0.1875, 0.5625, 0.125, 0.5938, 0.125, 0.5938, 0.1562, 0.5625, 0.1562, 0.5938, 0.125, 0.625, 0.125, 0.625, 0.1562, 0.5938, 0.1562, 0.5, 0.1562, 0.5312, 0.1562, 0.5312, 0.1875, 0.5, 0.1875, 0.5, 0.125, 0.5312, 0.125, 0.5312, 0.1562, 0.5, 0.1562, 0.5312, 0.125, 0.5625, 0.125, 0.5625, 0.1562, 0.5312, 0.1562, 0.5, 0.2188, 0.5312, 0.2188, 0.5312, 0.25, 0.5, 0.25, 0.5, 0.1875, 0.5312, 0.1875, 0.5312, 0.2188, 0.5, 0.2188, 0.5312, 0.1875, 0.5625, 0.1875, 0.5625, 0.2188, 0.5312, 0.2188, 0.5625, 0.4062, 0.5938, 0.4062, 0.5938, 0.4375, 0.5625, 0.4375, 0.5625, 0.375, 0.5938, 0.375, 0.5938, 0.4062, 0.5625, 0.4062, 0.5938, 0.375, 0.625, 0.375, 0.625, 0.4062, 0.5938, 0.4062, 0.5, 0.4062, 0.5312, 0.4062, 0.5312, 0.4375, 0.5, 0.4375, 0.5, 0.375, 0.5312, 0.375, 0.5312, 0.4062, 0.5, 0.4062, 0.5312, 0.375, 0.5625, 0.375, 0.5625, 0.4062, 0.5312, 0.4062, 0.5, 0.4688, 0.5312, 0.4688, 0.5312, 0.5, 0.5, 0.5, 0.5, 0.4375, 0.5312, 0.4375, 0.5312, 0.4688, 0.5, 0.4688, 0.5312, 0.4375, 0.5625, 0.4375, 0.5625, 0.4688, 0.5312, 0.4688, 0.5625, 0.6562, 0.5938, 0.6562, 0.5938, 0.6875, 0.5625, 0.6875, 0.5625, 0.625, 0.5938, 0.625, 0.5938, 0.6562, 0.5625, 0.6562, 0.5938, 0.625, 0.625, 0.625, 0.625, 0.6562, 0.5938, 0.6562, 0.5, 0.6562, 0.5312, 0.6562, 0.5312, 0.6875, 0.5, 0.6875, 0.5, 0.625, 0.5312, 0.625, 0.5312, 0.6562, 0.5, 0.6562, 0.5312, 0.625, 0.5625, 0.625, 0.5625, 0.6562, 0.5312, 0.6562, 0.5, 0.7188, 0.5312, 0.7188, 0.5312, 0.75, 0.5, 0.75, 0.5, 0.6875, 0.5312, 0.6875, 0.5312, 0.7188, 0.5, 0.7188, 0.5312, 0.6875, 0.5625, 0.6875, 0.5625, 0.7188, 0.5312, 0.7188, 0.5625, 0.9062, 0.5938, 0.9062, 0.5938, 0.9375, 0.5625, 0.9375, 0.5625, 0.875, 0.5938, 0.875, 0.5938, 0.9062, 0.5625, 0.9062, 0.5938, 0.875, 0.625, 0.875, 0.625, 0.9062, 0.5938, 0.9062, 0.5, 0.9062, 0.5312, 0.9062, 0.5312, 0.9375, 0.5, 0.9375, 0.5, 0.875, 0.5312, 0.875, 0.5312, 0.9062, 0.5, 0.9062, 0.5312, 0.875, 0.5625, 0.875, 0.5625, 0.9062, 0.5312, 0.9062, 0.5, 0.9688, 0.5312, 0.9688, 0.5312, 1.0, 0.5, 1.0, 0.5, 0.9375, 0.5312, 0.9375, 0.5312, 0.9688, 0.5, 0.9688, 0.5312, 0.9375, 0.5625, 0.9375, 0.5625, 0.9688, 0.5312, 0.9688, 0.3125, 0.6562, 0.3438, 0.6562, 0.3438, 0.6875, 0.3125, 0.6875, 0.3125, 0.625, 0.3438, 0.625, 0.3438, 0.6562, 0.3125, 0.6562, 0.3438, 0.625, 0.375, 0.625, 0.375, 0.6562, 0.3438, 0.6562, 0.25, 0.6562, 0.2812, 0.6562, 0.2812, 0.6875, 0.25, 0.6875, 0.25, 0.625, 0.2812, 0.625, 0.2812, 0.6562, 0.25, 0.6562, 0.2812, 0.625, 0.3125, 0.625, 0.3125, 0.6562, 0.2812, 0.6562, 0.25, 0.7188, 0.2812, 0.7188, 0.2812, 0.75, 0.25, 0.75, 0.25, 0.6875, 0.2812, 0.6875, 0.2812, 0.7188, 0.25, 0.7188, 0.2812, 0.6875, 0.3125, 0.6875, 0.3125, 0.7188, 0.2812, 0.7188, 0.8125, 0.6562, 0.8438, 0.6562, 0.8438, 0.6875, 0.8125, 0.6875, 0.8125, 0.625, 0.8438, 0.625, 0.8438, 0.6562, 0.8125, 0.6562, 0.8438, 0.625, 0.875, 0.625, 0.875, 0.6562, 0.8438, 0.6562, 0.75, 0.6562, 0.7812, 0.6562, 0.7812, 0.6875, 0.75, 0.6875, 0.75, 0.625, 0.7812, 0.625, 0.7812, 0.6562, 0.75, 0.6562, 0.7812, 0.625, 0.8125, 0.625, 0.8125, 0.6562, 0.7812, 0.6562, 0.75, 0.7188, 0.7812, 0.7188, 0.7812, 0.75, 0.75, 0.75, 0.75, 0.6875, 0.7812, 0.6875, 0.7812, 0.7188, 0.75, 0.7188, 0.7812, 0.6875, 0.8125, 0.6875, 0.8125, 0.7188, 0.7812, 0.7188, 0.6875, 0.6562, 0.7188, 0.6562, 0.7188, 0.6875, 0.6875, 0.6875, 0.6875, 0.625, 0.7188, 0.625, 0.7188, 0.6562, 0.6875, 0.6562, 0.7188, 0.625, 0.75, 0.625, 0.75, 0.6562, 0.7188, 0.6562, 0.625, 0.6562, 0.6562, 0.6562, 0.6562, 0.6875, 0.625, 0.6875, 0.625, 0.625, 0.6562, 0.625, 0.6562, 0.6562, 0.625, 0.6562, 0.6562, 0.625, 0.6875, 0.625, 0.6875, 0.6562, 0.6562, 0.6562, 0.6562, 0.7188, 0.6562, 0.75, 0.6562, 0.75, 0.6562, 0.7188, 0.625, 0.6875, 0.6562, 0.6875, 0.6562, 0.7188, 0.625, 0.7188, 0.6562, 0.6875, 0.6875, 0.6875, 0.6875, 0.7188, 0.6562, 0.7188, 0.6875, 0.5312, 0.7188, 0.5312, 0.7188, 0.5625, 0.6875, 0.5625, 0.6875, 0.5, 0.7188, 0.5, 0.7188, 0.5312, 0.6875, 0.5312, 0.7188, 0.5, 0.75, 0.5, 0.75, 0.5312, 0.7188, 0.5312, 0.625, 0.5312, 0.6562, 0.5312, 0.6562, 0.5625, 0.625, 0.5625, 0.625, 0.7188, 0.6562, 0.7188, 0.6562, 0.7188, 0.625, 0.7188, 0.6562, 0.5, 0.6875, 0.5, 0.6875, 0.5312, 0.6562, 0.5312, 0.625, 0.5938, 0.6562, 0.5938, 0.6562, 0.625, 0.625, 0.625, 0.625, 0.5625, 0.6562, 0.5625, 0.6562, 0.5938, 0.625, 0.5938, 0.6562, 0.5625, 0.6875, 0.5625, 0.6875, 0.5938, 0.6562, 0.5938, 0.8125, 0.5312, 0.8438, 0.5312, 0.8438, 0.5625, 0.8125, 0.5625, 0.8125, 0.5, 0.8438, 0.5, 0.8438, 0.5312, 0.8125, 0.5312, 0.625, 0.25, 0.625, 0.2188, 0.625, 0.2188, 0.625, 0.25, 0.75, 0.5312, 0.7812, 0.5312, 0.7812, 0.5625, 0.75, 0.5625, 0.75, 0.5, 0.7812, 0.5, 0.7812, 0.5312, 0.75, 0.5312, 0.7812, 0.5, 0.8125, 0.5, 0.8125, 0.5312, 0.7812, 0.5312, 0.75, 0.5938, 0.7812, 0.5938, 0.7812, 0.625, 0.75, 0.625, 0.75, 0.5625, 0.7812, 0.5625, 0.7812, 0.5938, 0.75, 0.5938, 0.7812, 0.5625, 0.8125, 0.5625, 0.8125, 0.5938, 0.7812, 0.5938, 0.1875, 0.6562, 0.2188, 0.6562, 0.2188, 0.6875, 0.1875, 0.6875, 0.1875, 0.625, 0.2188, 0.625, 0.2188, 0.6562, 0.1875, 0.6562, 0.2188, 0.625, 0.25, 0.625, 0.25, 0.6562, 0.2188, 0.6562, 0.125, 0.6562, 0.1562, 0.6562, 0.1562, 0.6875, 0.125, 0.6875, 0.125, 0.625, 0.1562, 0.625, 0.1562, 0.6562, 0.125, 0.6562, 0.1562, 0.625, 0.1875, 0.625, 0.1875, 0.6562, 0.1562, 0.6562, 0.125, 0.7188, 0.1562, 0.7188, 0.1562, 0.75, 0.125, 0.75, 0.125, 0.6875, 0.1562, 0.6875, 0.1562, 0.7188, 0.125, 0.7188, 0.1562, 0.6875, 0.1875, 0.6875, 0.1875, 0.7188, 0.1562, 0.7188, 0.1875, 0.5312, 0.2188, 0.5312, 0.2188, 0.5625, 0.1875, 0.5625, 0.1875, 0.5, 0.2188, 0.5, 0.2188, 0.5312, 0.1875, 0.5312, 0.2188, 0.5, 0.25, 0.5, 0.25, 0.5312, 0.2188, 0.5312, 0.125, 0.5312, 0.1562, 0.5312, 0.1562, 0.5625, 0.125, 0.5625, 0.125, 0.5, 0.1562, 0.5, 0.1562, 0.5312, 0.125, 0.5312, 0.1562, 0.5, 0.1875, 0.5, 0.1875, 0.5312, 0.1562, 0.5312, 0.125, 0.5938, 0.1562, 0.5938, 0.1562, 0.625, 0.125, 0.625, 0.125, 0.5625, 0.1562, 0.5625, 0.1562, 0.5938, 0.125, 0.5938, 0.1562, 0.5625, 0.1875, 0.5625, 0.1875, 0.5938, 0.1562, 0.5938, 0.3125, 0.5312, 0.3438, 0.5312, 0.3438, 0.5625, 0.3125, 0.5625, 0.3125, 0.5, 0.3438, 0.5, 0.3438, 0.5312, 0.3125, 0.5312, 0.3438, 0.5, 0.375, 0.5, 0.375, 0.5312, 0.3438, 0.5312, 0.25, 0.5312, 0.2812, 0.5312, 0.2812, 0.5625, 0.25, 0.5625, 0.25, 0.5, 0.2812, 0.5, 0.2812, 0.5312, 0.25, 0.5312, 0.2812, 0.5, 0.3125, 0.5, 0.3125, 0.5312, 0.2812, 0.5312, 0.25, 0.5938, 0.2812, 0.5938, 0.2812, 0.625, 0.25, 0.625, 0.25, 0.5625, 0.2812, 0.5625, 0.2812, 0.5938, 0.25, 0.5938, 0.2812, 0.5625, 0.3125, 0.5625, 0.3125, 0.5938, 0.2812, 0.5938, 0.4375, 0.9062, 0.4688, 0.9062, 0.4688, 0.9375, 0.4375, 0.9375, 0.4375, 0.875, 0.4688, 0.875, 0.4688, 0.9062, 0.4375, 0.9062, 0.4688, 0.875, 0.5, 0.875, 0.5, 0.9062, 0.4688, 0.9062, 0.375, 0.9062, 0.4062, 0.9062, 0.4062, 0.9375, 0.375, 0.9375, 0.375, 0.875, 0.4062, 0.875, 0.4062, 0.9062, 0.375, 0.9062, 0.4062, 0.875, 0.4375, 0.875, 0.4375, 0.9062, 0.4062, 0.9062, 0.375, 0.9688, 0.4062, 0.9688, 0.4062, 1.0, 0.375, 1.0, 0.375, 0.9375, 0.4062, 0.9375, 0.4062, 0.9688, 0.375, 0.9688, 0.4062, 0.9375, 0.4375, 0.9375, 0.4375, 0.9688, 0.4062, 0.9688, 0.4375, 0.7812, 0.4688, 0.7812, 0.4688, 0.8125, 0.4375, 0.8125, 0.4375, 0.75, 0.4688, 0.75, 0.4688, 0.7812, 0.4375, 0.7812, 0.4688, 0.75, 0.5, 0.75, 0.5, 0.7812, 0.4688, 0.7812, 0.375, 0.7812, 0.4062, 0.7812, 0.4062, 0.8125, 0.375, 0.8125, 0.375, 0.75, 0.4062, 0.75, 0.4062, 0.7812, 0.375, 0.7812, 0.4062, 0.75, 0.4375, 0.75, 0.4375, 0.7812, 0.4062, 0.7812, 0.375, 0.8438, 0.4062, 0.8438, 0.4062, 0.875, 0.375, 0.875, 0.375, 0.8125, 0.4062, 0.8125, 0.4062, 0.8438, 0.375, 0.8438, 0.4062, 0.8125, 0.4375, 0.8125, 0.4375, 0.8438, 0.4062, 0.8438, 0.5625, 0.7812, 0.5938, 0.7812, 0.5938, 0.8125, 0.5625, 0.8125, 0.5625, 0.75, 0.5938, 0.75, 0.5938, 0.7812, 0.5625, 0.7812, 0.5938, 0.75, 0.625, 0.75, 0.625, 0.7812, 0.5938, 0.7812, 0.5, 0.7812, 0.5312, 0.7812, 0.5312, 0.8125, 0.5, 0.8125, 0.5, 0.75, 0.5312, 0.75, 0.5312, 0.7812, 0.5, 0.7812, 0.5312, 0.75, 0.5625, 0.75, 0.5625, 0.7812, 0.5312, 0.7812, 0.5, 0.8438, 0.5312, 0.8438, 0.5312, 0.875, 0.5, 0.875, 0.5, 0.8125, 0.5312, 0.8125, 0.5312, 0.8438, 0.5, 0.8438, 0.5312, 0.8125, 0.5625, 0.8125, 0.5625, 0.8438, 0.5312, 0.8438, 0.4375, 0.6562, 0.4688, 0.6562, 0.4688, 0.6875, 0.4375, 0.6875, 0.4375, 0.625, 0.4688, 0.625, 0.4688, 0.6562, 0.4375, 0.6562, 0.4688, 0.625, 0.5, 0.625, 0.5, 0.6562, 0.4688, 0.6562, 0.375, 0.6562, 0.4062, 0.6562, 0.4062, 0.6875, 0.375, 0.6875, 0.375, 0.625, 0.4062, 0.625, 0.4062, 0.6562, 0.375, 0.6562, 0.4062, 0.625, 0.4375, 0.625, 0.4375, 0.6562, 0.4062, 0.6562, 0.375, 0.7188, 0.4062, 0.7188, 0.4062, 0.75, 0.375, 0.75, 0.375, 0.6875, 0.4062, 0.6875, 0.4062, 0.7188, 0.375, 0.7188, 0.4062, 0.6875, 0.4375, 0.6875, 0.4375, 0.7188, 0.4062, 0.7188, 0.4375, 0.5312, 0.4688, 0.5312, 0.4688, 0.5625, 0.4375, 0.5625, 0.4375, 0.5, 0.4688, 0.5, 0.4688, 0.5312, 0.4375, 0.5312, 0.4688, 0.5, 0.5, 0.5, 0.5, 0.5312, 0.4688, 0.5312, 0.375, 0.5312, 0.4062, 0.5312, 0.4062, 0.5625, 0.375, 0.5625, 0.375, 0.5, 0.4062, 0.5, 0.4062, 0.5312, 0.375, 0.5312, 0.4062, 0.5, 0.4375, 0.5, 0.4375, 0.5312, 0.4062, 0.5312, 0.375, 0.5938, 0.4062, 0.5938, 0.4062, 0.625, 0.375, 0.625, 0.375, 0.5625, 0.4062, 0.5625, 0.4062, 0.5938, 0.375, 0.5938, 0.4062, 0.5625, 0.4375, 0.5625, 0.4375, 0.5938, 0.4062, 0.5938, 0.5625, 0.5312, 0.5938, 0.5312, 0.5938, 0.5625, 0.5625, 0.5625, 0.5625, 0.5, 0.5938, 0.5, 0.5938, 0.5312, 0.5625, 0.5312, 0.5938, 0.5, 0.625, 0.5, 0.625, 0.5312, 0.5938, 0.5312, 0.5, 0.5312, 0.5312, 0.5312, 0.5312, 0.5625, 0.5, 0.5625, 0.5, 0.5, 0.5312, 0.5, 0.5312, 0.5312, 0.5, 0.5312, 0.5312, 0.5, 0.5625, 0.5, 0.5625, 0.5312, 0.5312, 0.5312, 0.5, 0.5938, 0.5312, 0.5938, 0.5312, 0.625, 0.5, 0.625, 0.5, 0.5625, 0.5312, 0.5625, 0.5312, 0.5938, 0.5, 0.5938, 0.5312, 0.5625, 0.5625, 0.5625, 0.5625, 0.5938, 0.5312, 0.5938, 0.4375, 0.4062, 0.4688, 0.4062, 0.4688, 0.4375, 0.4375, 0.4375, 0.4375, 0.375, 0.4688, 0.375, 0.4688, 0.4062, 0.4375, 0.4062, 0.4688, 0.375, 0.5, 0.375, 0.5, 0.4062, 0.4688, 0.4062, 0.375, 0.4062, 0.4062, 0.4062, 0.4062, 0.4375, 0.375, 0.4375, 0.375, 0.375, 0.4062, 0.375, 0.4062, 0.4062, 0.375, 0.4062, 0.4062, 0.375, 0.4375, 0.375, 0.4375, 0.4062, 0.4062, 0.4062, 0.375, 0.4688, 0.4062, 0.4688, 0.4062, 0.5, 0.375, 0.5, 0.375, 0.4375, 0.4062, 0.4375, 0.4062, 0.4688, 0.375, 0.4688, 0.4062, 0.4375, 0.4375, 0.4375, 0.4375, 0.4688, 0.4062, 0.4688, 0.4375, 0.2812, 0.4688, 0.2812, 0.4688, 0.3125, 0.4375, 0.3125, 0.4375, 0.25, 0.4688, 0.25, 0.4688, 0.2812, 0.4375, 0.2812, 0.4688, 0.25, 0.5, 0.25, 0.5, 0.2812, 0.4688, 0.2812, 0.375, 0.2812, 0.4062, 0.2812, 0.4062, 0.3125, 0.375, 0.3125, 0.375, 0.25, 0.4062, 0.25, 0.4062, 0.2812, 0.375, 0.2812, 0.4062, 0.25, 0.4375, 0.25, 0.4375, 0.2812, 0.4062, 0.2812, 0.375, 0.3438, 0.4062, 0.3438, 0.4062, 0.375, 0.375, 0.375, 0.375, 0.3125, 0.4062, 0.3125, 0.4062, 0.3438, 0.375, 0.3438, 0.4062, 0.3125, 0.4375, 0.3125, 0.4375, 0.3438, 0.4062, 0.3438, 0.5625, 0.2812, 0.5938, 0.2812, 0.5938, 0.3125, 0.5625, 0.3125, 0.5625, 0.25, 0.5938, 0.25, 0.5938, 0.2812, 0.5625, 0.2812, 0.5938, 0.25, 0.625, 0.25, 0.625, 0.2812, 0.5938, 0.2812, 0.5, 0.2812, 0.5312, 0.2812, 0.5312, 0.3125, 0.5, 0.3125, 0.5, 0.25, 0.5312, 0.25, 0.5312, 0.2812, 0.5, 0.2812, 0.5312, 0.25, 0.5625, 0.25, 0.5625, 0.2812, 0.5312, 0.2812, 0.5, 0.3438, 0.5312, 0.3438, 0.5312, 0.375, 0.5, 0.375, 0.5, 0.3125, 0.5312, 0.3125, 0.5312, 0.3438, 0.5, 0.3438, 0.5312, 0.3125, 0.5625, 0.3125, 0.5625, 0.3438, 0.5312, 0.3438, 0.4375, 0.1562, 0.4688, 0.1562, 0.4688, 0.1875, 0.4375, 0.1875, 0.4375, 0.125, 0.4688, 0.125, 0.4688, 0.1562, 0.4375, 0.1562, 0.4688, 0.125, 0.5, 0.125, 0.5, 0.1562, 0.4688, 0.1562, 0.375, 0.1562, 0.4062, 0.1562, 0.4062, 0.1875, 0.375, 0.1875, 0.375, 0.125, 0.4062, 0.125, 0.4062, 0.1562, 0.375, 0.1562, 0.4062, 0.125, 0.4375, 0.125, 0.4375, 0.1562, 0.4062, 0.1562, 0.375, 0.2188, 0.4062, 0.2188, 0.4062, 0.25, 0.375, 0.25, 0.375, 0.1875, 0.4062, 0.1875, 0.4062, 0.2188, 0.375, 0.2188, 0.4062, 0.1875, 0.4375, 0.1875, 0.4375, 0.2188, 0.4062, 0.2188, 0.4375, 0.03125, 0.4688, 0.03125, 0.4688, 0.0625, 0.4375, 0.0625, 0.4375, 0.0, 0.4688, 0.0, 0.4688, 0.03125, 0.4375, 0.03125, 0.4688, 0.0, 0.5, 0.0, 0.5, 0.03125, 0.4688, 0.03125, 0.375, 0.03125, 0.4062, 0.03125, 0.4062, 0.0625, 0.375, 0.0625, 0.375, 0.0, 0.4062, 0.0, 0.4062, 0.03125, 0.375, 0.03125, 0.4062, 0.0, 0.4375, 0.0, 0.4375, 0.03125, 0.4062, 0.03125, 0.375, 0.09375, 0.4062, 0.09375, 0.4062, 0.125, 0.375, 0.125, 0.375, 0.0625, 0.4062, 0.0625, 0.4062, 0.09375, 0.375, 0.09375, 0.4062, 0.0625, 0.4375, 0.0625, 0.4375, 0.09375, 0.4062, 0.09375, 0.5625, 0.03125, 0.5938, 0.03125, 0.5938, 0.0625, 0.5625, 0.0625, 0.5625, 0.0, 0.5938, 0.0, 0.5938, 0.03125, 0.5625, 0.03125, 0.5938, 0.0, 0.625, 0.0, 0.625, 0.03125, 0.5938, 0.03125, 0.5, 0.03125, 0.5312, 0.03125, 0.5312, 0.0625, 0.5, 0.0625, 0.5, 0.0, 0.5312, 0.0, 0.5312, 0.03125, 0.5, 0.03125, 0.5312, 0.0, 0.5625, 0.0, 0.5625, 0.03125, 0.5312, 0.03125, 0.5, 0.09375, 0.5312, 0.09375, 0.5312, 0.125, 0.5, 0.125, 0.5, 0.0625, 0.5312, 0.0625, 0.5312, 0.09375, 0.5, 0.09375, 0.5312, 0.0625, 0.5625, 0.0625, 0.5625, 0.09375, 0.5312, 0.09375, 0.5625, 0.09375, 0.5938, 0.09375, 0.5938, 0.125, 0.5625, 0.125, 0.5625, 0.0625, 0.5938, 0.0625, 0.5938, 0.09375, 0.5625, 0.09375, 0.5938, 0.0625, 0.625, 0.0625, 0.625, 0.09375, 0.5938, 0.09375, 0.4375, 0.09375, 0.4688, 0.09375, 0.4688, 0.125, 0.4375, 0.125, 0.4375, 0.0625, 0.4688, 0.0625, 0.4688, 0.09375, 0.4375, 0.09375, 0.4688, 0.0625, 0.5, 0.0625, 0.5, 0.09375, 0.4688, 0.09375, 0.4375, 0.2188, 0.4688, 0.2188, 0.4688, 0.25, 0.4375, 0.25, 0.4375, 0.1875, 0.4688, 0.1875, 0.4688, 0.2188, 0.4375, 0.2188, 0.4688, 0.1875, 0.5, 0.1875, 0.5, 0.2188, 0.4688, 0.2188, 0.5625, 0.3438, 0.5938, 0.3438, 0.5938, 0.375, 0.5625, 0.375, 0.5625, 0.3125, 0.5938, 0.3125, 0.5938, 0.3438, 0.5625, 0.3438, 0.5938, 0.3125, 0.625, 0.3125, 0.625, 0.3438, 0.5938, 0.3438, 0.4375, 0.3438, 0.4688, 0.3438, 0.4688, 0.375, 0.4375, 0.375, 0.4375, 0.3125, 0.4688, 0.3125, 0.4688, 0.3438, 0.4375, 0.3438, 0.4688, 0.3125, 0.5, 0.3125, 0.5, 0.3438, 0.4688, 0.3438, 0.4375, 0.4688, 0.4688, 0.4688, 0.4688, 0.5, 0.4375, 0.5, 0.4375, 0.4375, 0.4688, 0.4375, 0.4688, 0.4688, 0.4375, 0.4688, 0.4688, 0.4375, 0.5, 0.4375, 0.5, 0.4688, 0.4688, 0.4688, 0.5625, 0.5938, 0.5938, 0.5938, 0.5938, 0.625, 0.5625, 0.625, 0.5625, 0.5625, 0.5938, 0.5625, 0.5938, 0.5938, 0.5625, 0.5938, 0.5938, 0.5625, 0.625, 0.5625, 0.625, 0.5938, 0.5938, 0.5938, 0.4375, 0.5938, 0.4688, 0.5938, 0.4688, 0.625, 0.4375, 0.625, 0.4375, 0.5625, 0.4688, 0.5625, 0.4688, 0.5938, 0.4375, 0.5938, 0.4688, 0.5625, 0.5, 0.5625, 0.5, 0.5938, 0.4688, 0.5938, 0.4375, 0.7188, 0.4688, 0.7188, 0.4688, 0.75, 0.4375, 0.75, 0.4375, 0.6875, 0.4688, 0.6875, 0.4688, 0.7188, 0.4375, 0.7188, 0.4688, 0.6875, 0.5, 0.6875, 0.5, 0.7188, 0.4688, 0.7188, 0.5625, 0.8438, 0.5938, 0.8438, 0.5938, 0.875, 0.5625, 0.875, 0.5625, 0.8125, 0.5938, 0.8125, 0.5938, 0.8438, 0.5625, 0.8438, 0.5938, 0.8125, 0.625, 0.8125, 0.625, 0.8438, 0.5938, 0.8438, 0.4375, 0.8438, 0.4688, 0.8438, 0.4688, 0.875, 0.4375, 0.875, 0.4375, 0.8125, 0.4688, 0.8125, 0.4688, 0.8438, 0.4375, 0.8438, 0.4688, 0.8125, 0.5, 0.8125, 0.5, 0.8438, 0.4688, 0.8438, 0.4375, 0.9688, 0.4688, 0.9688, 0.4688, 1.0, 0.4375, 1.0, 0.4375, 0.9375, 0.4688, 0.9375, 0.4688, 0.9688, 0.4375, 0.9688, 0.4688, 0.9375, 0.5, 0.9375, 0.5, 0.9688, 0.4688, 0.9688, 0.3125, 0.5938, 0.3438, 0.5938, 0.3438, 0.625, 0.3125, 0.625, 0.3125, 0.5625, 0.3438, 0.5625, 0.3438, 0.5938, 0.3125, 0.5938, 0.3438, 0.5625, 0.375, 0.5625, 0.375, 0.5938, 0.3438, 0.5938, 0.1875, 0.5938, 0.2188, 0.5938, 0.2188, 0.625, 0.1875, 0.625, 0.1875, 0.5625, 0.2188, 0.5625, 0.2188, 0.5938, 0.1875, 0.5938, 0.2188, 0.5625, 0.25, 0.5625, 0.25, 0.5938, 0.2188, 0.5938, 0.1875, 0.7188, 0.2188, 0.7188, 0.2188, 0.75, 0.1875, 0.75, 0.1875, 0.6875, 0.2188, 0.6875, 0.2188, 0.7188, 0.1875, 0.7188, 0.2188, 0.6875, 0.25, 0.6875, 0.25, 0.7188, 0.2188, 0.7188, 0.8125, 0.5938, 0.8438, 0.5938, 0.8438, 0.625, 0.8125, 0.625, 0.8125, 0.5625, 0.8438, 0.5625, 0.8438, 0.5938, 0.8125, 0.5938, 0.8438, 0.5625, 0.875, 0.5625, 0.875, 0.5938, 0.8438, 0.5938, 0.6875, 0.5938, 0.7188, 0.5938, 0.7188, 0.625, 0.6875, 0.625, 0.6875, 0.5625, 0.7188, 0.5625, 0.7188, 0.5938, 0.6875, 0.5938, 0.7188, 0.5625, 0.75, 0.5625, 0.75, 0.5938, 0.7188, 0.5938, 0.6875, 0.7188, 0.7188, 0.7188, 0.7188, 0.75, 0.6875, 0.75, 0.6875, 0.6875, 0.7188, 0.6875, 0.7188, 0.7188, 0.6875, 0.7188, 0.7188, 0.6875, 0.75, 0.6875, 0.75, 0.7188, 0.7188, 0.7188, 0.8125, 0.7188, 0.8438, 0.7188, 0.8438, 0.75, 0.8125, 0.75, 0.8125, 0.6875, 0.8438, 0.6875, 0.8438, 0.7188, 0.8125, 0.7188, 0.8438, 0.6875, 0.875, 0.6875, 0.875, 0.7188, 0.8438, 0.7188, 0.3125, 0.7188, 0.3438, 0.7188, 0.3438, 0.75, 0.3125, 0.75, 0.3125, 0.6875, 0.3438, 0.6875, 0.3438, 0.7188, 0.3125, 0.7188, 0.3438, 0.6875, 0.375, 0.6875, 0.375, 0.7188, 0.3438, 0.7188, 0.5625, 0.9688, 0.5938, 0.9688, 0.5938, 1.0, 0.5625, 1.0, 0.5625, 0.9375, 0.5938, 0.9375, 0.5938, 0.9688, 0.5625, 0.9688, 0.5938, 0.9375, 0.625, 0.9375, 0.625, 0.9688, 0.5938, 0.9688, 0.5625, 0.7188, 0.5938, 0.7188, 0.5938, 0.75, 0.5625, 0.75, 0.5625, 0.6875, 0.5938, 0.6875, 0.5938, 0.7188, 0.5625, 0.7188, 0.5938, 0.6875, 0.625, 0.6875, 0.625, 0.7188, 0.5938, 0.7188, 0.5625, 0.4688, 0.5938, 0.4688, 0.5938, 0.5, 0.5625, 0.5, 0.5625, 0.4375, 0.5938, 0.4375, 0.5938, 0.4688, 0.5625, 0.4688, 0.5938, 0.4375, 0.625, 0.4375, 0.625, 0.4688, 0.5938, 0.4688, 0.5625, 0.2188, 0.5938, 0.2188, 0.5938, 0.25, 0.5625, 0.25, 0.5625, 0.1875, 0.5938, 0.1875, 0.5938, 0.2188, 0.5625, 0.2188, 0.5938, 0.1875, 0.625, 0.1875, 0.625, 0.2188, 0.5938, 0.2188, 0.8438, 0.7188, 0.875, 0.7188, 0.875, 0.75, 0.8438, 0.75, 0.8438, 0.5, 0.875, 0.5, 0.875, 0.5312, 0.8438, 0.5312, 0.8438, 0.75, 0.8438, 0.7188, 0.8438, 0.7188, 0.8438, 0.75, 0.625, 0.03125, 0.625, 0.0, 0.625, 0.0, 0.625, 0.03125, 0.8438, 0.7188, 0.875, 0.7188, 0.875, 0.7188, 0.8438, 0.7188, 0.875, 0.5312, 0.8438, 0.5312, 0.8438, 0.5312, 0.875, 0.5312, 0.8438, 0.5312, 0.8438, 0.5, 0.8438, 0.5, 0.8438, 0.5312, 0.625, 0.2812, 0.625, 0.25, 0.625, 0.25, 0.625, 0.2812, 0.625, 0.7188, 0.6562, 0.7188, 0.6562, 0.75, 0.625, 0.75, 0.625, 0.5, 0.6562, 0.5, 0.6562, 0.5312, 0.625, 0.5312, 0.6562, 0.5, 0.6562, 0.5312, 0.6562, 0.5312, 0.6562, 0.5, 0.625, 0.5312, 0.625, 0.5, 0.625, 0.5, 0.625, 0.5312, 0.625, 0.5, 0.625, 0.4688, 0.625, 0.4688, 0.625, 0.5, 0.6562, 0.5312, 0.625, 0.5312, 0.625, 0.5312, 0.6562, 0.5312, 0.625, 0.7812, 0.625, 0.75, 0.625, 0.75, 0.625, 0.7812, 0.625, 0.75, 0.625, 0.7188, 0.625, 0.7188, 0.625, 0.75])
me_plane_001.update()

# ---- objects
ob_light = bpy.data.objects.new('Light', light_light)
ob_camera = bpy.data.objects.new('Camera', cam_camera)
ob_plane = bpy.data.objects.new('Plane', me_plane)
ob_plane_001 = bpy.data.objects.new('Plane.001', me_plane_001)

# ---- transforms, parenting, visibility, modifiers, constraints
ob_light.location = (4.076, 1.005, 5.904)
ob_light.rotation_euler = (0.6503, 0.05522, 1.866)
ob_light.lock_rotations_4d = False
ob_light.empty_display_type = 'ARROWS'
ob_light.color = (0.0, 0.0, 0.0, 0.0)
ob_light.lineart.crease_threshold = 0.0
ob_camera.location = (7.359, -6.926, 4.958)
ob_camera.rotation_euler = (1.109, 0.0, 0.8149)
ob_camera.lock_rotations_4d = False
ob_camera.empty_display_type = 'ARROWS'
ob_camera.color = (0.0, 0.0, 0.0, 0.0)
ob_camera.display_type = 'WIRE'
ob_camera.lineart.crease_threshold = 0.0
ob_plane.location = (0.0, 0.0, 0.0)
_m = ob_plane.modifiers.new('Mirror', 'MIRROR')
_m.use_axis = (True, True, False)
_m.use_clip = True
_m = ob_plane.modifiers.new('Bevel', 'BEVEL')
_m.width = 0.02
_m.width_pct = 0.02
_m.segments = 3
ob_plane_001.location = (0.02663, -2.362, 0.4985)
ob_plane_001.rotation_euler = (1.571, -1.571, 0.0)
ob_plane_001.scale = (0.6492, 0.6492, 0.6492)
_m = ob_plane_001.modifiers.new('Bevel', 'BEVEL')
_m.width = 0.018
_m.width_pct = 0.018

# ---- collection membership
col_collection.objects.link(ob_light)
col_collection.objects.link(ob_camera)
col_collection.objects.link(ob_plane)
col_collection.objects.link(ob_plane_001)

# ---- scene / render settings (as saved in the file)
scene.camera = ob_camera
scene.frame_start = 1; scene.frame_end = 250; scene.frame_set(0)
scene.render.engine = 'BLENDER_EEVEE_NEXT'
bpy.context.view_layer.update()
